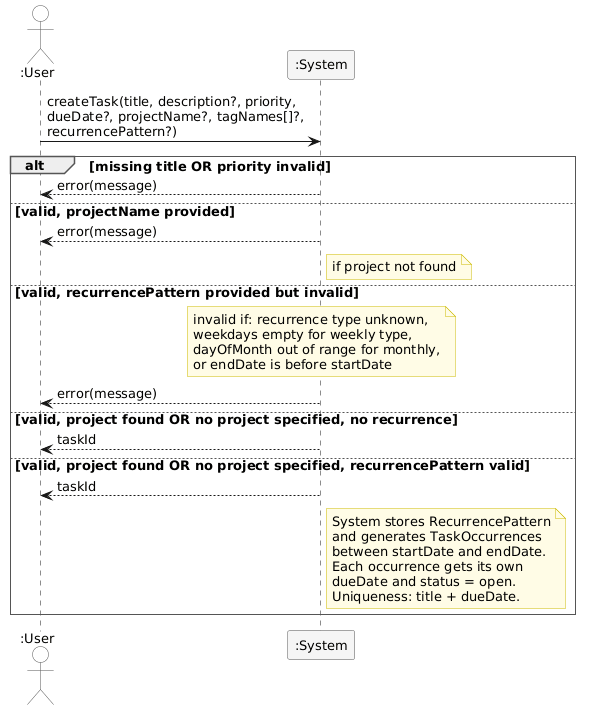

The diagram above was rendered by PlantUML. Its source (embedded in the PNG):
@startuml
skinparam sequenceArrowThickness 1
skinparam responseMessageBelowArrow false
skinparam sequenceParticipantBorderColor #555555
skinparam sequenceParticipantBackgroundColor #F5F5F5
skinparam sequenceActorBorderColor #555555
skinparam sequenceActorBackgroundColor White
skinparam sequenceGroupBorderThickness 1
skinparam sequenceGroupBorderColor #555555
skinparam sequenceGroupBodyBackgroundColor White
skinparam sequenceGroupFontStyle bold
skinparam shadowing false
skinparam defaultFontName Arial
skinparam defaultFontSize 13
skinparam noteBackgroundColor #FFFCE6
skinparam noteBorderColor #CCBB00

actor ":User" as User
participant ":System" as System

User -> System : createTask(title, description?, priority,\ndueDate?, projectName?, tagNames[]?,\nrecurrencePattern?)

alt missing title OR priority invalid

    System --> User : error(message)

else valid, projectName provided

    System --> User : error(message)
    note right of System : if project not found

else valid, recurrencePattern provided but invalid
    note over System : invalid if: recurrence type unknown,\nweekdays empty for weekly type,\ndayOfMonth out of range for monthly,\nor endDate is before startDate

    System --> User : error(message)

else valid, project found OR no project specified, no recurrence

    System --> User : taskId

else valid, project found OR no project specified, recurrencePattern valid

    System --> User : taskId

    note right of System
        System stores RecurrencePattern
        and generates TaskOccurrences
        between startDate and endDate.
        Each occurrence gets its own
        dueDate and status = open.
        Uniqueness: title + dueDate.
    end note

end
@enduml